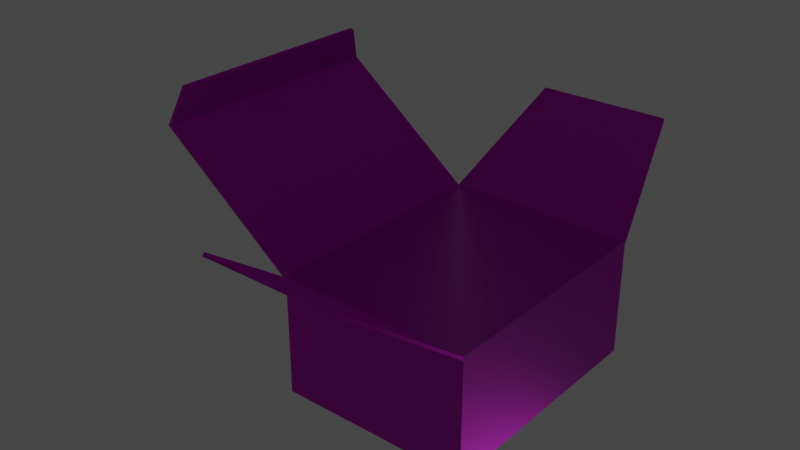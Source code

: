 # Source: shotgun_ammo.blend  (saved by Blender 3.1.7; exported with 4.5.12 LTS)
import bpy
from mathutils import Matrix  # noqa: F401  (used for matrix-valued properties, if any)

bpy.ops.wm.read_factory_settings(use_empty=True)
scene = bpy.context.scene
scene.name = 'Scene'

# ---- collections
col_collection = bpy.data.collections.new('Collection'); scene.collection.children.link(col_collection)

# ---- images (referenced by path relative to the original .blend; pixels are not part of the script)
import os
ASSET_DIR = os.environ.get("B2B_ASSET_DIR", "")  # directory of the original .blend (textures are referenced by path, not embedded)
HERE = os.path.dirname(os.path.abspath(__file__))  # packed textures are extracted next to this script under _unpacked/

def load_image(name, relpath, width, height, colorspace="sRGB"):
    """Load a texture the original file referenced (path relative to the .blend, or extracted next to this script)."""
    p = next((c for c in (os.path.join(HERE, relpath), os.path.join(ASSET_DIR, relpath)) if relpath and os.path.exists(c)), "")
    if p:
        img = bpy.data.images.load(p, check_existing=True)
        img.name = name
    else:  # same state as the original file: an image datablock whose file is absent (Cycles renders it pink)
        img = bpy.data.images.new(name, width, height)
        img.source = "FILE"
        img.filepath = "//" + (relpath or name)
    img.colorspace_settings.name = colorspace
    return img
img_shotgun_ammo_uvs_png = load_image('shotgun ammo uvs.png', 'shotgun ammo uvs.png', 1024, 1024, 'sRGB')
img_shotgun_ammo_box_normmap_n_png = load_image('shotgun ammo box normmap_n.png', 'shotgun ammo box normmap_n.png', 1024, 1024, 'sRGB')
img_shotgun_ammo_rough_map_png = load_image('shotgun ammo rough map.png', 'shotgun ammo rough map.png', 1024, 1024, 'Non-Color')
img_shotgun_ammo_normals_png = load_image('shotgun ammo normals.png', 'shotgun ammo normals.png', 1024, 1024, 'Non-Color')

# ---- materials (node trees are filled in below, after node groups)
mat_box = bpy.data.materials.new('box')
mat_box.use_transparent_shadow = False
mat_shells = bpy.data.materials.new('shells')
mat_shells.use_transparent_shadow = False

# ---- material node trees
mat_box.use_nodes = True; mat_box.node_tree.nodes.clear()
_N = mat_box.node_tree.nodes; _L = mat_box.node_tree.links
n0 = _N.new('ShaderNodeBsdfPrincipled'); n0.name = 'Principled BSDF'; n0.location = (10, 300)
n0.distribution = 'GGX'
n0.subsurface_method = 'RANDOM_WALK_SKIN'
n0.inputs[2].default_value = 1.0
n0.inputs[3].default_value = 1.45
n0.inputs[27].default_value = (0.0, 0.0, 0.0, 1.0)
n0.inputs[28].default_value = 1.0
n1 = _N.new('ShaderNodeOutputMaterial'); n1.name = 'Material Output'; n1.location = (300, 300)
n2 = _N.new('ShaderNodeTexImage'); n2.name = 'Image Texture'; n2.location = (-509, 278)
n2.image = img_shotgun_ammo_uvs_png
n3 = _N.new('ShaderNodeNormalMap'); n3.name = 'Normal Map'; n3.location = (-307, -44)
n4 = _N.new('ShaderNodeTexImage'); n4.name = 'Image Texture.001'; n4.location = (-614, -16)
n4.image = img_shotgun_ammo_box_normmap_n_png
_L.new(n0.outputs[0], n1.inputs[0])
_L.new(n2.outputs[0], n0.inputs[0])
_L.new(n4.outputs[0], n3.inputs[1])
_L.new(n3.outputs[0], n0.inputs[5])
n1.is_active_output = True
mat_shells.use_nodes = True; mat_shells.node_tree.nodes.clear()
_N = mat_shells.node_tree.nodes; _L = mat_shells.node_tree.links
n0 = _N.new('ShaderNodeBsdfPrincipled'); n0.name = 'Principled BSDF'; n0.location = (202, 300)
n0.distribution = 'GGX'
n0.subsurface_method = 'RANDOM_WALK_SKIN'
n0.inputs[3].default_value = 1.45
n0.inputs[27].default_value = (0.0, 0.0, 0.0, 1.0)
n0.inputs[28].default_value = 1.0
n1 = _N.new('ShaderNodeOutputMaterial'); n1.name = 'Material Output'; n1.location = (492, 300)
n2 = _N.new('ShaderNodeTexImage'); n2.name = 'Image Texture.001'; n2.location = (-142, 227)
n2.image = img_shotgun_ammo_uvs_png
n3 = _N.new('ShaderNodeTexImage'); n3.name = 'Image Texture.002'; n3.location = (-200, -218)
n3.image = img_shotgun_ammo_rough_map_png
n4 = _N.new('ShaderNodeNormalMap'); n4.name = 'Normal Map'; n4.location = (-307, -44)
n5 = _N.new('ShaderNodeTexImage'); n5.name = 'Image Texture'; n5.location = (-614, -16)
n5.image = img_shotgun_ammo_normals_png
_L.new(n0.outputs[0], n1.inputs[0])
_L.new(n2.outputs[0], n0.inputs[0])
_L.new(n4.outputs[0], n0.inputs[5])
_L.new(n5.outputs[0], n4.inputs[1])
_L.new(n3.outputs[0], n0.inputs[2])
_L.new(n3.outputs[0], n0.inputs[1])
n1.is_active_output = True

# ---- world
world_world = bpy.data.worlds.new('World'); scene.world = world_world
world_world.use_nodes = True; world_world.node_tree.nodes.clear()
_N = world_world.node_tree.nodes; _L = world_world.node_tree.links
n0 = _N.new('ShaderNodeOutputWorld'); n0.name = 'World Output'; n0.location = (300, 300)
n1 = _N.new('ShaderNodeBackground'); n1.name = 'Background'; n1.location = (10, 300)
n1.inputs[0].default_value = (0.05088, 0.05088, 0.05088, 1.0)
_L.new(n1.outputs[0], n0.inputs[0])
n0.is_active_output = True
world_world.color = (0.05088, 0.05088, 0.05088)
world_world.use_sun_shadow = False
world_world.sun_shadow_jitter_overblur = 0.0

# ---- lights
light_point = bpy.data.lights.new('Point', 'POINT')
light_point.transmission_factor = 0.0
light_point.shadow_soft_size = 0.25
light_point.shadow_maximum_resolution = 0.006
light_point.use_absolute_resolution = True

# ---- meshes
me_cube_001 = bpy.data.meshes.new('Cube.001')
me_cube_001.from_pydata([(-0.2518, -0.3241, -0.1243), (0.2518, -0.3241, -0.1243), (0.2518, -0.3241, 0.1898), (0.177, -0.6104, 0.4007), (-0.1786, -0.6104, 0.4007), (-0.2518, -0.3241, 0.1799), (-0.61, -0.3241, 0.4685), (-0.2518, -0.3241, 0.1898), (-0.5879, -0.29, 0.5571), (-0.6221, -0.3241, 0.4648), (-0.1786, -0.6161, 0.393), (-0.5988, -0.29, 0.56), (0.177, -0.6161, 0.393), (0.2518, -0.3241, 0.1799), (-0.2518, 0.3241, -0.1243), (0.2518, 0.3241, -0.1243), (0.2518, 0.3241, 0.1898), (0.177, 0.6104, 0.4007), (-0.1786, 0.6104, 0.4007), (-0.2518, 0.3241, 0.1799), (-0.61, 0.3241, 0.4685), (-0.2518, 0.3241, 0.1898), (-0.5879, 0.29, 0.5571), (-0.6221, 0.3241, 0.4648), (-0.1786, 0.6161, 0.393), (-0.5988, 0.29, 0.56), (0.177, 0.6161, 0.393), (0.2518, 0.3241, 0.1799)], [], [(14, 15, 1, 0), (27, 16, 2, 13), (3, 2, 13, 12), (23, 19, 5, 9), (6, 8, 11, 9), (7, 6, 9, 5), (22, 8, 6, 20), (1, 13, 5, 0), (15, 27, 13, 1), (14, 0, 5, 19), (12, 13, 5, 10), (7, 4, 10, 5), (4, 3, 12, 10), (2, 3, 4, 7), (2, 7, 21, 16), (7, 21, 20, 6), (8, 22, 25, 11), (9, 11, 25, 23), (17, 26, 27, 16), (20, 23, 25, 22), (21, 19, 23, 20), (15, 14, 19, 27), (26, 24, 19, 27), (21, 19, 24, 18), (18, 24, 26, 17), (16, 21, 18, 17)])
me_cube_001.polygons.foreach_set('material_index', [0, 0, 0, 0, 0, 0, 0, 0, 0, 0, 0, 0, 0, 0, 1, 0, 0, 0, 0, 0, 0, 0, 0, 0, 0, 0])
_uv = me_cube_001.uv_layers.new(name='UVMap')
_uv.uv.foreach_set('vector', [0.7184, 0.3712, 0.7188, 0.1583, 0.4447, 0.1579, 0.4444, 0.3708, 0.7189, 0.02969, 0.7189, 0.0249, 0.4449, 0.02451, 0.4449, 0.02929, 0.8066, 0.8698, 0.957, 0.9015, 0.9586, 0.9053, 0.8058, 0.8738, 0.718, 0.6973, 0.7183, 0.4998, 0.4442, 0.4994, 0.444, 0.6969, 0.09673, 0.4176, 0.0581, 0.432, 0.05639, 0.4276, 0.09752, 0.4123, 0.2886, 0.4177, 0.09673, 0.4176, 0.09365, 0.4133, 0.2911, 0.4143, 0.05802, 0.6773, 0.0581, 0.432, 0.09673, 0.4176, 0.09665, 0.6917, 0.4447, 0.1579, 0.3161, 0.1577, 0.3158, 0.3706, 0.4444, 0.3708, 0.7188, 0.1583, 0.7189, 0.02969, 0.4449, 0.02929, 0.4447, 0.1579, 0.7184, 0.3712, 0.4444, 0.3708, 0.4442, 0.4994, 0.7183, 0.4998, 0.1633, 0.1891, 0.3161, 0.1577, 0.3158, 0.3706, 0.1631, 0.3394, 0.957, 0.6885, 0.8066, 0.7195, 0.8058, 0.7155, 0.9586, 0.6847, 0.8066, 0.7195, 0.8066, 0.8698, 0.8026, 0.8698, 0.8025, 0.7195, 0.957, 0.9015, 0.8066, 0.8698, 0.8066, 0.7195, 0.957, 0.6885, 0.305, 0.7586, 0.305, 0.9716, 0.03092, 0.9716, 0.03092, 0.7586, 0.2886, 0.4177, 0.2885, 0.6918, 0.09665, 0.6917, 0.09673, 0.4176, 0.0581, 0.432, 0.05802, 0.6773, 0.05325, 0.6773, 0.05333, 0.432, 0.444, 0.6969, 0.4583, 0.7383, 0.7035, 0.7387, 0.718, 0.6973, 0.8066, 0.7199, 0.8058, 0.7159, 0.9586, 0.6844, 0.957, 0.6882, 0.09665, 0.6917, 0.09743, 0.697, 0.05631, 0.6817, 0.05802, 0.6773, 0.2885, 0.6918, 0.2911, 0.6951, 0.09356, 0.6961, 0.09665, 0.6917, 0.7188, 0.1583, 0.7184, 0.3712, 0.847, 0.3714, 0.8474, 0.1585, 1.0, 0.1903, 0.9999, 0.3407, 0.847, 0.3714, 0.8474, 0.1585, 0.957, 0.9012, 0.9586, 0.905, 0.8058, 0.8742, 0.8066, 0.8702, 0.8066, 0.8702, 0.8025, 0.8702, 0.8026, 0.7199, 0.8066, 0.7199, 0.957, 0.6882, 0.957, 0.9012, 0.8066, 0.8702, 0.8066, 0.7199])
me_cube_001.materials.append(mat_box)
me_cube_001.materials.append(mat_shells)
me_cube_001.use_remesh_fix_poles = True
me_cube_001.use_remesh_preserve_attributes = False
me_cube_001.update()

# ---- objects
ob_cube = bpy.data.objects.new('Cube', me_cube_001)
ob_point = bpy.data.objects.new('Point', light_point)

# ---- transforms, parenting, visibility, modifiers, constraints
ob_cube.location = (0.0, 0.0, 0.9062)
ob_point.location = (0.5533, -0.115, 0.5086)

# ---- collection membership
col_collection.objects.link(ob_cube)
col_collection.objects.link(ob_point)

# ---- scene / render settings (as saved in the file)
scene.frame_start = 1; scene.frame_end = 250; scene.frame_set(1)
scene.render.engine = 'BLENDER_EEVEE_NEXT'
scene.cycles.sampling_pattern = 'TABULATED_SOBOL'
scene.cycles.use_light_tree = False
scene.view_settings.view_transform = 'Filmic'
bpy.context.view_layer.update()

# ---- added for rendering (the .blend has no active camera): camera
cam_auto = bpy.data.cameras.new('AutoCamera')
cam_auto.lens = 50.0
cam_auto.sensor_width = 36.0
cam_auto.clip_end = 1000.0
ob_auto_camera = bpy.data.objects.new('AutoCamera', cam_auto)
scene.collection.objects.link(ob_auto_camera)
ob_auto_camera.location = (1.34926, -1.84126, 2.3515)
ob_auto_camera.rotation_euler = (1.09748, -7.21219e-08, 0.694738)
scene.camera = ob_auto_camera
bpy.context.view_layer.update()
